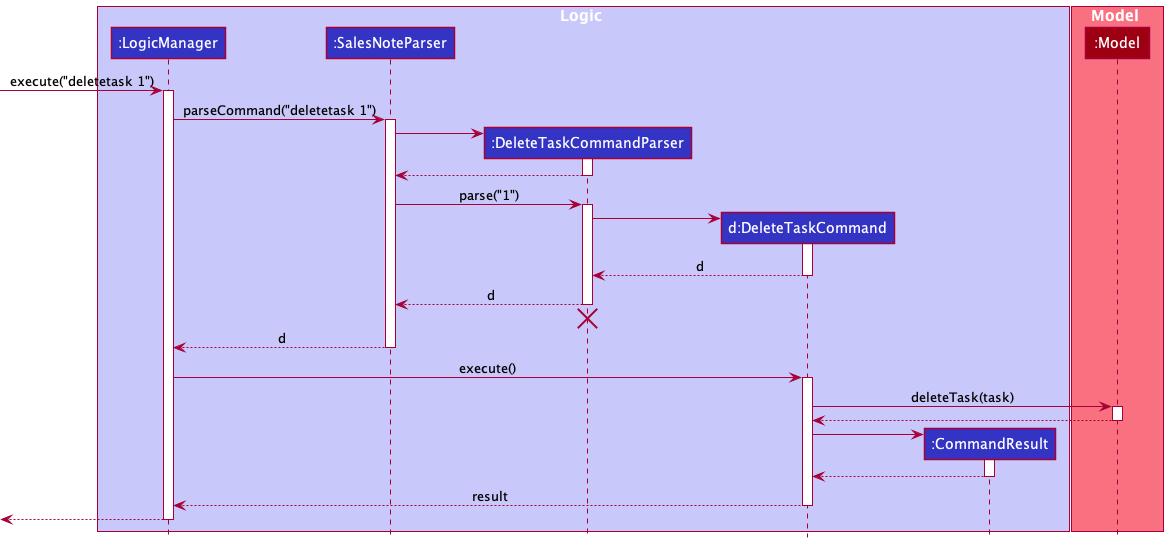

The diagram above was rendered by PlantUML. Its source (embedded in the PNG):
@startuml
!include style.puml

box Logic LOGIC_COLOR_T1
participant ":LogicManager" as LogicManager LOGIC_COLOR
participant ":SalesNoteParser" as SalesNoteParser LOGIC_COLOR
participant ":DeleteTaskCommandParser" as DeleteTaskCommandParser LOGIC_COLOR
participant "d:DeleteTaskCommand" as DeleteTaskCommand LOGIC_COLOR
participant ":CommandResult" as CommandResult LOGIC_COLOR
end box

box Model MODEL_COLOR_T1
participant ":Model" as Model MODEL_COLOR
end box

[-> LogicManager : execute("deletetask 1")
activate LogicManager

LogicManager -> SalesNoteParser : parseCommand("deletetask 1")
activate SalesNoteParser

create DeleteTaskCommandParser
SalesNoteParser -> DeleteTaskCommandParser
activate DeleteTaskCommandParser

DeleteTaskCommandParser --> SalesNoteParser
deactivate DeleteTaskCommandParser

SalesNoteParser -> DeleteTaskCommandParser : parse("1")
activate DeleteTaskCommandParser

create DeleteTaskCommand
DeleteTaskCommandParser -> DeleteTaskCommand
activate DeleteTaskCommand

DeleteTaskCommand --> DeleteTaskCommandParser : d
deactivate DeleteTaskCommand

DeleteTaskCommandParser --> SalesNoteParser : d
deactivate DeleteTaskCommandParser
'Hidden arrow to position the destroy marker below the end of the activation bar.
DeleteTaskCommandParser -[hidden]-> SalesNoteParser
destroy DeleteTaskCommandParser

SalesNoteParser --> LogicManager : d
deactivate SalesNoteParser

LogicManager -> DeleteTaskCommand : execute()
activate DeleteTaskCommand

DeleteTaskCommand -> Model : deleteTask(task)
activate Model

Model --> DeleteTaskCommand
deactivate Model

create CommandResult
DeleteTaskCommand -> CommandResult
activate CommandResult

CommandResult --> DeleteTaskCommand
deactivate CommandResult

DeleteTaskCommand --> LogicManager : result
deactivate DeleteTaskCommand

[<--LogicManager
deactivate LogicManager
@enduml